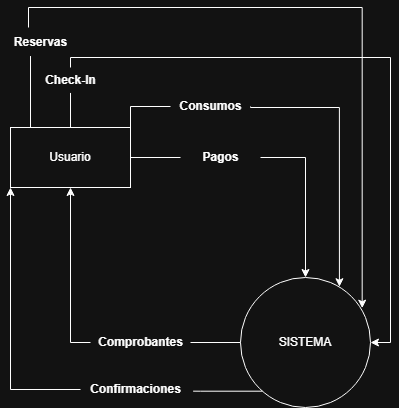

The diagram above was exported from draw.io. Its source (the exported page's mxGraphModel, read from the mxfile embedded in the PNG):
<mxGraphModel dx="1406" dy="780" grid="1" gridSize="10" guides="1" tooltips="1" connect="1" arrows="1" fold="1" page="1" pageScale="1" pageWidth="827" pageHeight="1169" math="0" shadow="0">
  <root>
    <mxCell id="0" />
    <mxCell id="1" parent="0" />
    <mxCell id="TR5NFNTawxkyQpijLnW6-3" edge="1" parent="1" source="TR5NFNTawxkyQpijLnW6-7" style="edgeStyle=orthogonalEdgeStyle;rounded=0;orthogonalLoop=1;jettySize=auto;html=1;" target="TR5NFNTawxkyQpijLnW6-2" value="">
      <mxGeometry relative="1" as="geometry" />
    </mxCell>
    <mxCell id="TR5NFNTawxkyQpijLnW6-4" edge="1" parent="1" source="TR5NFNTawxkyQpijLnW6-5" style="edgeStyle=orthogonalEdgeStyle;rounded=0;orthogonalLoop=1;jettySize=auto;html=1;entryX=0;entryY=1;entryDx=0;entryDy=0;" target="TR5NFNTawxkyQpijLnW6-2">
      <mxGeometry relative="1" as="geometry">
        <Array as="points" />
      </mxGeometry>
    </mxCell>
    <mxCell id="2kSaqUS-47qKQ_3Fe2x9-2" parent="1" style="ellipse;whiteSpace=wrap;html=1;aspect=fixed;" value="SISTEMA" vertex="1">
      <mxGeometry height="130" width="130" x="340" y="290" as="geometry" />
    </mxCell>
    <mxCell id="TR5NFNTawxkyQpijLnW6-8" edge="1" parent="1" source="TR5NFNTawxkyQpijLnW6-19" style="edgeStyle=orthogonalEdgeStyle;rounded=0;orthogonalLoop=1;jettySize=auto;html=1;" target="2kSaqUS-47qKQ_3Fe2x9-2">
      <mxGeometry relative="1" as="geometry" />
    </mxCell>
    <mxCell id="TR5NFNTawxkyQpijLnW6-10" edge="1" parent="1" source="TR5NFNTawxkyQpijLnW6-15" style="edgeStyle=orthogonalEdgeStyle;rounded=0;orthogonalLoop=1;jettySize=auto;html=1;entryX=1;entryY=0.5;entryDx=0;entryDy=0;" target="2kSaqUS-47qKQ_3Fe2x9-2">
      <mxGeometry relative="1" as="geometry">
        <Array as="points">
          <mxPoint x="170" y="70" />
          <mxPoint x="490" y="70" />
          <mxPoint x="490" y="355" />
        </Array>
      </mxGeometry>
    </mxCell>
    <mxCell id="TR5NFNTawxkyQpijLnW6-2" parent="1" style="whiteSpace=wrap;html=1;" value="Usuario" vertex="1">
      <mxGeometry height="60" width="120" x="110" y="140" as="geometry" />
    </mxCell>
    <mxCell id="TR5NFNTawxkyQpijLnW6-9" edge="1" parent="1" source="TR5NFNTawxkyQpijLnW6-17" style="edgeStyle=orthogonalEdgeStyle;rounded=0;orthogonalLoop=1;jettySize=auto;html=1;exitX=1;exitY=0.5;exitDx=0;exitDy=0;entryX=0.761;entryY=0.071;entryDx=0;entryDy=0;entryPerimeter=0;" target="2kSaqUS-47qKQ_3Fe2x9-2">
      <mxGeometry relative="1" as="geometry">
        <Array as="points">
          <mxPoint x="350" y="120" />
          <mxPoint x="439" y="120" />
        </Array>
      </mxGeometry>
    </mxCell>
    <mxCell id="TR5NFNTawxkyQpijLnW6-11" edge="1" parent="1" source="TR5NFNTawxkyQpijLnW6-12" style="edgeStyle=orthogonalEdgeStyle;rounded=0;orthogonalLoop=1;jettySize=auto;html=1;exitX=0.35;exitY=0;exitDx=0;exitDy=0;entryX=0.936;entryY=0.236;entryDx=0;entryDy=0;entryPerimeter=0;exitPerimeter=0;" target="2kSaqUS-47qKQ_3Fe2x9-2">
      <mxGeometry relative="1" as="geometry">
        <Array as="points">
          <mxPoint x="128" y="20" />
          <mxPoint x="462" y="20" />
        </Array>
      </mxGeometry>
    </mxCell>
    <mxCell id="TR5NFNTawxkyQpijLnW6-14" edge="1" parent="1" style="edgeStyle=orthogonalEdgeStyle;rounded=0;orthogonalLoop=1;jettySize=auto;html=1;exitX=0.25;exitY=0;exitDx=0;exitDy=0;entryX=0.487;entryY=0.952;entryDx=0;entryDy=0;entryPerimeter=0;endArrow=none;endFill=0;" value="">
      <mxGeometry relative="1" as="geometry">
        <Array as="points">
          <mxPoint x="130" y="140" />
        </Array>
        <mxPoint x="131.04" y="140" as="sourcePoint" />
        <mxPoint x="130.00000000000003" y="68.56" as="targetPoint" />
      </mxGeometry>
    </mxCell>
    <mxCell id="TR5NFNTawxkyQpijLnW6-12" parent="1" style="text;align=center;fontStyle=1;verticalAlign=middle;spacingLeft=3;spacingRight=3;strokeColor=none;rotatable=0;points=[[0,0.5],[1,0.5]];portConstraint=eastwest;html=1;" value="Reservas" vertex="1">
      <mxGeometry height="30" width="80" x="100" y="40" as="geometry" />
    </mxCell>
    <mxCell id="TR5NFNTawxkyQpijLnW6-16" edge="1" parent="1" source="TR5NFNTawxkyQpijLnW6-2" style="edgeStyle=orthogonalEdgeStyle;rounded=0;orthogonalLoop=1;jettySize=auto;html=1;entryX=0.5;entryY=0.979;entryDx=0;entryDy=0;entryPerimeter=0;endArrow=none;endFill=0;" target="TR5NFNTawxkyQpijLnW6-15" value="">
      <mxGeometry relative="1" as="geometry">
        <Array as="points" />
        <mxPoint x="170" y="140" as="sourcePoint" />
        <mxPoint x="470" y="355" as="targetPoint" />
      </mxGeometry>
    </mxCell>
    <mxCell id="TR5NFNTawxkyQpijLnW6-15" parent="1" style="text;align=center;fontStyle=1;verticalAlign=middle;spacingLeft=3;spacingRight=3;strokeColor=none;rotatable=0;points=[[0,0.5],[1,0.5]];portConstraint=eastwest;html=1;" value="Check-In" vertex="1">
      <mxGeometry height="26" width="80" x="130" y="80" as="geometry" />
    </mxCell>
    <mxCell id="TR5NFNTawxkyQpijLnW6-18" edge="1" parent="1" source="TR5NFNTawxkyQpijLnW6-2" style="edgeStyle=orthogonalEdgeStyle;rounded=0;orthogonalLoop=1;jettySize=auto;html=1;exitX=1;exitY=0;exitDx=0;exitDy=0;entryX=0;entryY=0.5;entryDx=0;entryDy=0;endArrow=none;endFill=0;" target="TR5NFNTawxkyQpijLnW6-17" value="">
      <mxGeometry relative="1" as="geometry">
        <mxPoint x="230" y="140" as="sourcePoint" />
        <mxPoint x="439" y="299" as="targetPoint" />
      </mxGeometry>
    </mxCell>
    <mxCell id="TR5NFNTawxkyQpijLnW6-17" parent="1" style="text;align=center;fontStyle=1;verticalAlign=middle;spacingLeft=3;spacingRight=3;strokeColor=none;rotatable=0;points=[[0,0.5],[1,0.5]];portConstraint=eastwest;html=1;" value="Consumos" vertex="1">
      <mxGeometry height="26" width="80" x="270" y="106" as="geometry" />
    </mxCell>
    <mxCell id="TR5NFNTawxkyQpijLnW6-20" edge="1" parent="1" source="TR5NFNTawxkyQpijLnW6-2" style="edgeStyle=orthogonalEdgeStyle;rounded=0;orthogonalLoop=1;jettySize=auto;html=1;endArrow=none;endFill=0;" target="TR5NFNTawxkyQpijLnW6-19" value="">
      <mxGeometry relative="1" as="geometry">
        <mxPoint x="230" y="170" as="sourcePoint" />
        <mxPoint x="405" y="290" as="targetPoint" />
      </mxGeometry>
    </mxCell>
    <mxCell id="TR5NFNTawxkyQpijLnW6-19" parent="1" style="text;align=center;fontStyle=1;verticalAlign=middle;spacingLeft=3;spacingRight=3;strokeColor=none;rotatable=0;points=[[0,0.5],[1,0.5]];portConstraint=eastwest;html=1;" value="Pagos" vertex="1">
      <mxGeometry height="26" width="80" x="280" y="157" as="geometry" />
    </mxCell>
    <mxCell id="bnbetd0PYgQ3RK8c9r_b-1" edge="1" parent="1" source="TR5NFNTawxkyQpijLnW6-7" style="edgeStyle=orthogonalEdgeStyle;rounded=0;orthogonalLoop=1;jettySize=auto;html=1;entryX=0;entryY=0.5;entryDx=0;entryDy=0;endArrow=none;endFill=0;" target="2kSaqUS-47qKQ_3Fe2x9-2">
      <mxGeometry relative="1" as="geometry" />
    </mxCell>
    <mxCell id="TR5NFNTawxkyQpijLnW6-7" parent="1" style="text;align=center;fontStyle=1;verticalAlign=middle;spacingLeft=3;spacingRight=3;strokeColor=none;rotatable=0;points=[[0,0.5],[1,0.5]];portConstraint=eastwest;html=1;" value="Comprobantes" vertex="1">
      <mxGeometry height="26" width="100" x="190" y="342" as="geometry" />
    </mxCell>
    <mxCell id="TR5NFNTawxkyQpijLnW6-23" edge="1" parent="1" source="2kSaqUS-47qKQ_3Fe2x9-2" style="edgeStyle=orthogonalEdgeStyle;rounded=0;orthogonalLoop=1;jettySize=auto;html=1;entryX=1.024;entryY=0.604;entryDx=0;entryDy=0;entryPerimeter=0;endArrow=none;endFill=0;" target="TR5NFNTawxkyQpijLnW6-5" value="">
      <mxGeometry relative="1" as="geometry">
        <Array as="points">
          <mxPoint x="300" y="404" />
        </Array>
        <mxPoint x="370" y="410" as="sourcePoint" />
        <mxPoint x="110" y="200" as="targetPoint" />
      </mxGeometry>
    </mxCell>
    <mxCell id="TR5NFNTawxkyQpijLnW6-5" parent="1" style="text;align=center;fontStyle=1;verticalAlign=middle;spacingLeft=3;spacingRight=3;strokeColor=none;rotatable=0;points=[[0,0.5],[1,0.5]];portConstraint=eastwest;html=1;" value="Confirmaciones" vertex="1">
      <mxGeometry height="16" width="110" x="180" y="394" as="geometry" />
    </mxCell>
  </root>
</mxGraphModel>